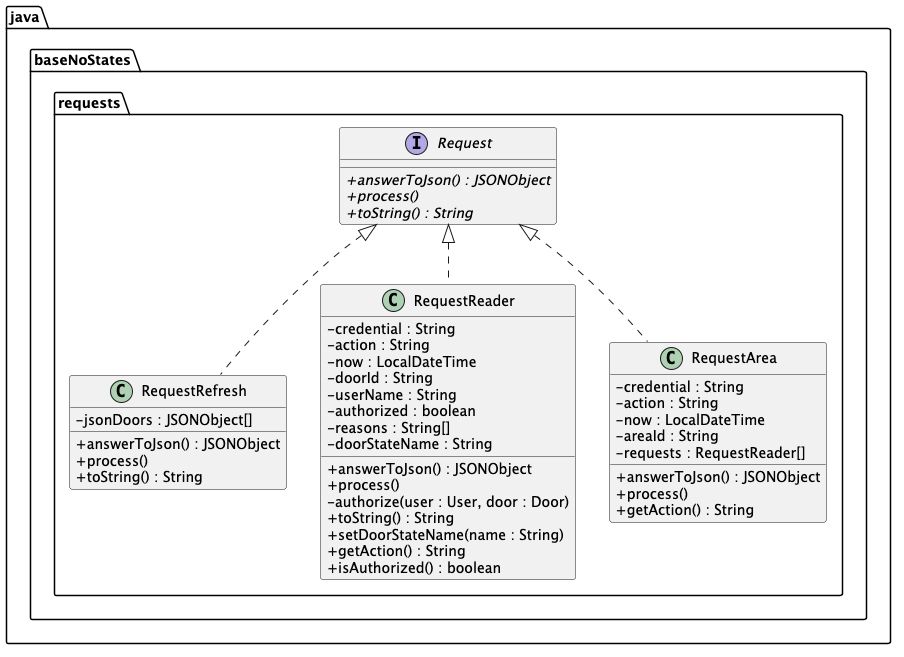

The diagram above was rendered by PlantUML. Its source (embedded in the PNG):
@startuml
skinparam classAttributeIconSize 0

package java{
    package baseNoStates{
        package requests{
            interface Request {
                + {abstract} answerToJson() : JSONObject
                + {abstract} process()
                + {abstract} toString() : String
            }

            class RequestRefresh {
                - jsonDoors : JSONObject[]
                + answerToJson() : JSONObject
                + process()
                + toString() : String
            }

            class RequestReader {
                - credential : String
                - action : String
                - now : LocalDateTime
                - doorId : String
                - userName : String
                - authorized : boolean
                - reasons : String[]
                - doorStateName : String
                + answerToJson() : JSONObject
                + process()
                - authorize(user : User, door : Door)
                + toString() : String
                + setDoorStateName(name : String)
                + getAction() : String
                + isAuthorized() : boolean
            }

            class RequestArea {
                - credential : String
                - action : String
                - now : LocalDateTime
                - areaId : String
                - requests : RequestReader[]
                + answerToJson() : JSONObject
                + process()
                + getAction() : String
            }
        }
    }
}

Request <|.. RequestRefresh
Request <|.. RequestReader
Request <|.. RequestArea

@enduml